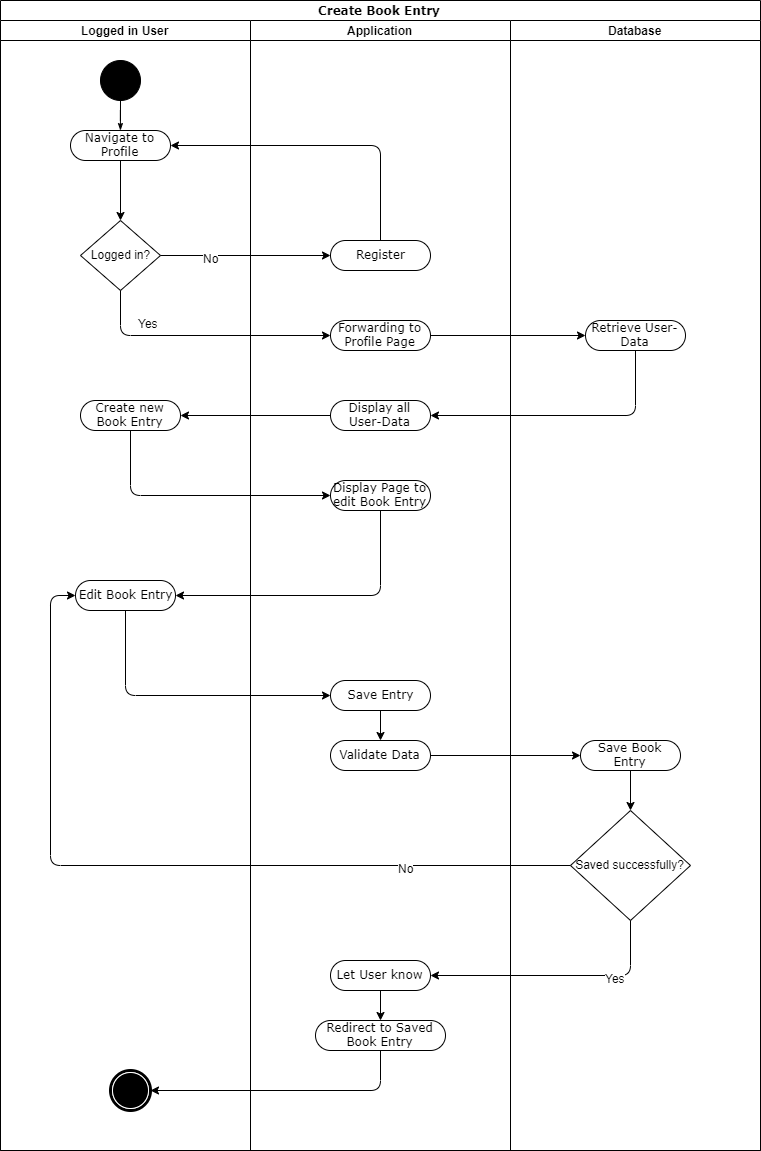

The diagram above was exported from draw.io. Its source (the exported page's mxGraphModel, read from the mxfile embedded in the PNG):
<mxGraphModel dx="1673" dy="941" grid="1" gridSize="10" guides="1" tooltips="1" connect="1" arrows="1" fold="1" page="1" pageScale="1" pageWidth="850" pageHeight="1100" background="#ffffff" math="0" shadow="0">
  <root>
    <mxCell id="0" />
    <mxCell id="1" parent="0" />
    <mxCell id="1c1d494c118603dd-1" value="Create Book Entry" style="swimlane;html=1;childLayout=stackLayout;startSize=20;rounded=0;shadow=0;comic=0;labelBackgroundColor=none;strokeColor=#000000;strokeWidth=1;fillColor=#ffffff;fontFamily=Verdana;fontSize=12;fontColor=#000000;align=center;" parent="1" vertex="1">
      <mxGeometry x="40" y="20" width="760" height="1150" as="geometry" />
    </mxCell>
    <mxCell id="1c1d494c118603dd-2" value="Logged in User" style="swimlane;html=1;startSize=20;" parent="1c1d494c118603dd-1" vertex="1">
      <mxGeometry y="20" width="250" height="1130" as="geometry" />
    </mxCell>
    <mxCell id="60571a20871a0731-4" value="" style="ellipse;whiteSpace=wrap;html=1;rounded=0;shadow=0;comic=0;labelBackgroundColor=none;strokeColor=#000000;strokeWidth=1;fillColor=#000000;fontFamily=Verdana;fontSize=12;fontColor=#000000;align=center;" parent="1c1d494c118603dd-2" vertex="1">
      <mxGeometry x="100" y="40" width="40" height="40" as="geometry" />
    </mxCell>
    <mxCell id="60571a20871a0731-8" value="Navigate to Profile" style="rounded=1;whiteSpace=wrap;html=1;shadow=0;comic=0;labelBackgroundColor=none;strokeColor=#000000;strokeWidth=1;fillColor=#ffffff;fontFamily=Verdana;fontSize=12;fontColor=#000000;align=center;arcSize=50;" parent="1c1d494c118603dd-2" vertex="1">
      <mxGeometry x="70" y="110" width="100" height="30" as="geometry" />
    </mxCell>
    <mxCell id="1c1d494c118603dd-27" style="edgeStyle=orthogonalEdgeStyle;rounded=0;html=1;labelBackgroundColor=none;startArrow=none;startFill=0;startSize=5;endArrow=classicThin;endFill=1;endSize=5;jettySize=auto;orthogonalLoop=1;strokeColor=#000000;strokeWidth=1;fontFamily=Verdana;fontSize=12;fontColor=#000000;" parent="1c1d494c118603dd-2" source="60571a20871a0731-4" target="60571a20871a0731-8" edge="1">
      <mxGeometry relative="1" as="geometry" />
    </mxCell>
    <mxCell id="PPhw1F0JAjPe-FE9N-6T-10" value="Create new Book Entry" style="rounded=1;whiteSpace=wrap;html=1;shadow=0;comic=0;labelBackgroundColor=none;strokeColor=#000000;strokeWidth=1;fillColor=#ffffff;fontFamily=Verdana;fontSize=12;fontColor=#000000;align=center;arcSize=50;" vertex="1" parent="1c1d494c118603dd-2">
      <mxGeometry x="80" y="380" width="100" height="30" as="geometry" />
    </mxCell>
    <mxCell id="PPhw1F0JAjPe-FE9N-6T-13" value="Logged in?" style="rhombus;whiteSpace=wrap;html=1;" vertex="1" parent="1c1d494c118603dd-2">
      <mxGeometry x="80" y="200" width="80" height="70" as="geometry" />
    </mxCell>
    <mxCell id="PPhw1F0JAjPe-FE9N-6T-15" value="" style="endArrow=classic;html=1;exitX=0.5;exitY=1;exitDx=0;exitDy=0;entryX=0.5;entryY=0;entryDx=0;entryDy=0;" edge="1" parent="1c1d494c118603dd-2" source="60571a20871a0731-8" target="PPhw1F0JAjPe-FE9N-6T-13">
      <mxGeometry width="50" height="50" relative="1" as="geometry">
        <mxPoint x="180" y="230" as="sourcePoint" />
        <mxPoint x="230" y="180" as="targetPoint" />
      </mxGeometry>
    </mxCell>
    <mxCell id="PPhw1F0JAjPe-FE9N-6T-24" value="Edit Book Entry" style="rounded=1;whiteSpace=wrap;html=1;shadow=0;comic=0;labelBackgroundColor=none;strokeColor=#000000;strokeWidth=1;fillColor=#ffffff;fontFamily=Verdana;fontSize=12;fontColor=#000000;align=center;arcSize=50;" vertex="1" parent="1c1d494c118603dd-2">
      <mxGeometry x="75" y="560" width="100" height="30" as="geometry" />
    </mxCell>
    <mxCell id="60571a20871a0731-5" value="" style="shape=mxgraph.bpmn.shape;html=1;verticalLabelPosition=bottom;labelBackgroundColor=#ffffff;verticalAlign=top;perimeter=ellipsePerimeter;outline=end;symbol=terminate;rounded=0;shadow=0;comic=0;strokeColor=#000000;strokeWidth=1;fillColor=#ffffff;fontFamily=Verdana;fontSize=12;fontColor=#000000;align=center;" parent="1c1d494c118603dd-2" vertex="1">
      <mxGeometry x="110" y="1050" width="40" height="40" as="geometry" />
    </mxCell>
    <mxCell id="PPhw1F0JAjPe-FE9N-6T-11" value="" style="endArrow=classic;html=1;exitX=0;exitY=0.5;exitDx=0;exitDy=0;entryX=1;entryY=0.5;entryDx=0;entryDy=0;" edge="1" parent="1c1d494c118603dd-1" source="PPhw1F0JAjPe-FE9N-6T-7" target="PPhw1F0JAjPe-FE9N-6T-10">
      <mxGeometry width="50" height="50" relative="1" as="geometry">
        <mxPoint x="370" y="560" as="sourcePoint" />
        <mxPoint x="420" y="510" as="targetPoint" />
      </mxGeometry>
    </mxCell>
    <mxCell id="PPhw1F0JAjPe-FE9N-6T-8" value="" style="endArrow=classic;html=1;exitX=0.5;exitY=1;exitDx=0;exitDy=0;entryX=1;entryY=0.5;entryDx=0;entryDy=0;" edge="1" parent="1c1d494c118603dd-1" source="PPhw1F0JAjPe-FE9N-6T-5" target="PPhw1F0JAjPe-FE9N-6T-7">
      <mxGeometry width="50" height="50" relative="1" as="geometry">
        <mxPoint x="645" y="450" as="sourcePoint" />
        <mxPoint x="680" y="440" as="targetPoint" />
        <Array as="points">
          <mxPoint x="635" y="415" />
        </Array>
      </mxGeometry>
    </mxCell>
    <mxCell id="1c1d494c118603dd-3" value="Application" style="swimlane;html=1;startSize=20;" parent="1c1d494c118603dd-1" vertex="1">
      <mxGeometry x="250" y="20" width="260" height="1130" as="geometry" />
    </mxCell>
    <mxCell id="PPhw1F0JAjPe-FE9N-6T-3" value="Forwarding to Profile Page" style="rounded=1;whiteSpace=wrap;html=1;shadow=0;comic=0;labelBackgroundColor=none;strokeColor=#000000;strokeWidth=1;fillColor=#ffffff;fontFamily=Verdana;fontSize=12;fontColor=#000000;align=center;arcSize=50;" vertex="1" parent="1c1d494c118603dd-3">
      <mxGeometry x="80" y="300" width="100" height="30" as="geometry" />
    </mxCell>
    <mxCell id="PPhw1F0JAjPe-FE9N-6T-7" value="Display all User-Data" style="rounded=1;whiteSpace=wrap;html=1;shadow=0;comic=0;labelBackgroundColor=none;strokeColor=#000000;strokeWidth=1;fillColor=#ffffff;fontFamily=Verdana;fontSize=12;fontColor=#000000;align=center;arcSize=50;" vertex="1" parent="1c1d494c118603dd-3">
      <mxGeometry x="80" y="380" width="100" height="30" as="geometry" />
    </mxCell>
    <mxCell id="PPhw1F0JAjPe-FE9N-6T-18" value="Register" style="rounded=1;whiteSpace=wrap;html=1;shadow=0;comic=0;labelBackgroundColor=none;strokeColor=#000000;strokeWidth=1;fillColor=#ffffff;fontFamily=Verdana;fontSize=12;fontColor=#000000;align=center;arcSize=50;" vertex="1" parent="1c1d494c118603dd-3">
      <mxGeometry x="80" y="220" width="100" height="30" as="geometry" />
    </mxCell>
    <mxCell id="PPhw1F0JAjPe-FE9N-6T-22" value="Display Page to edit Book Entry" style="rounded=1;whiteSpace=wrap;html=1;shadow=0;comic=0;labelBackgroundColor=none;strokeColor=#000000;strokeWidth=1;fillColor=#ffffff;fontFamily=Verdana;fontSize=12;fontColor=#000000;align=center;arcSize=50;" vertex="1" parent="1c1d494c118603dd-3">
      <mxGeometry x="80" y="460" width="100" height="30" as="geometry" />
    </mxCell>
    <mxCell id="PPhw1F0JAjPe-FE9N-6T-26" value="Save Entry" style="rounded=1;whiteSpace=wrap;html=1;shadow=0;comic=0;labelBackgroundColor=none;strokeColor=#000000;strokeWidth=1;fillColor=#ffffff;fontFamily=Verdana;fontSize=12;fontColor=#000000;align=center;arcSize=50;" vertex="1" parent="1c1d494c118603dd-3">
      <mxGeometry x="80" y="660" width="100" height="30" as="geometry" />
    </mxCell>
    <mxCell id="PPhw1F0JAjPe-FE9N-6T-28" value="Validate Data" style="rounded=1;whiteSpace=wrap;html=1;shadow=0;comic=0;labelBackgroundColor=none;strokeColor=#000000;strokeWidth=1;fillColor=#ffffff;fontFamily=Verdana;fontSize=12;fontColor=#000000;align=center;arcSize=50;" vertex="1" parent="1c1d494c118603dd-3">
      <mxGeometry x="80" y="720" width="100" height="30" as="geometry" />
    </mxCell>
    <mxCell id="PPhw1F0JAjPe-FE9N-6T-29" value="" style="endArrow=classic;html=1;entryX=0.5;entryY=0;entryDx=0;entryDy=0;exitX=0.5;exitY=1;exitDx=0;exitDy=0;" edge="1" parent="1c1d494c118603dd-3" source="PPhw1F0JAjPe-FE9N-6T-26" target="PPhw1F0JAjPe-FE9N-6T-28">
      <mxGeometry width="50" height="50" relative="1" as="geometry">
        <mxPoint x="-170" y="830" as="sourcePoint" />
        <mxPoint x="-120" y="780" as="targetPoint" />
      </mxGeometry>
    </mxCell>
    <mxCell id="PPhw1F0JAjPe-FE9N-6T-36" value="Let User know" style="rounded=1;whiteSpace=wrap;html=1;shadow=0;comic=0;labelBackgroundColor=none;strokeColor=#000000;strokeWidth=1;fillColor=#ffffff;fontFamily=Verdana;fontSize=12;fontColor=#000000;align=center;arcSize=50;" vertex="1" parent="1c1d494c118603dd-3">
      <mxGeometry x="80" y="940" width="100" height="30" as="geometry" />
    </mxCell>
    <mxCell id="PPhw1F0JAjPe-FE9N-6T-42" value="Redirect to Saved Book Entry" style="rounded=1;whiteSpace=wrap;html=1;shadow=0;comic=0;labelBackgroundColor=none;strokeColor=#000000;strokeWidth=1;fillColor=#ffffff;fontFamily=Verdana;fontSize=12;fontColor=#000000;align=center;arcSize=50;" vertex="1" parent="1c1d494c118603dd-3">
      <mxGeometry x="65" y="1000" width="130" height="30" as="geometry" />
    </mxCell>
    <mxCell id="PPhw1F0JAjPe-FE9N-6T-43" value="" style="endArrow=classic;html=1;exitX=0.5;exitY=1;exitDx=0;exitDy=0;entryX=0.5;entryY=0;entryDx=0;entryDy=0;" edge="1" parent="1c1d494c118603dd-3" source="PPhw1F0JAjPe-FE9N-6T-36" target="PPhw1F0JAjPe-FE9N-6T-42">
      <mxGeometry width="50" height="50" relative="1" as="geometry">
        <mxPoint x="80" y="1150" as="sourcePoint" />
        <mxPoint x="130" y="1100" as="targetPoint" />
      </mxGeometry>
    </mxCell>
    <mxCell id="1c1d494c118603dd-4" value="Database" style="swimlane;html=1;startSize=20;" parent="1c1d494c118603dd-1" vertex="1">
      <mxGeometry x="510" y="20" width="250" height="1130" as="geometry" />
    </mxCell>
    <mxCell id="PPhw1F0JAjPe-FE9N-6T-5" value="Retrieve User-Data" style="rounded=1;whiteSpace=wrap;html=1;shadow=0;comic=0;labelBackgroundColor=none;strokeColor=#000000;strokeWidth=1;fillColor=#ffffff;fontFamily=Verdana;fontSize=12;fontColor=#000000;align=center;arcSize=50;" vertex="1" parent="1c1d494c118603dd-4">
      <mxGeometry x="75" y="300" width="100" height="30" as="geometry" />
    </mxCell>
    <mxCell id="PPhw1F0JAjPe-FE9N-6T-30" value="Save Book Entry" style="rounded=1;whiteSpace=wrap;html=1;shadow=0;comic=0;labelBackgroundColor=none;strokeColor=#000000;strokeWidth=1;fillColor=#ffffff;fontFamily=Verdana;fontSize=12;fontColor=#000000;align=center;arcSize=50;" vertex="1" parent="1c1d494c118603dd-4">
      <mxGeometry x="70" y="720" width="100" height="30" as="geometry" />
    </mxCell>
    <mxCell id="PPhw1F0JAjPe-FE9N-6T-33" value="Saved successfully?" style="rhombus;whiteSpace=wrap;html=1;" vertex="1" parent="1c1d494c118603dd-4">
      <mxGeometry x="60" y="790" width="120" height="110" as="geometry" />
    </mxCell>
    <mxCell id="PPhw1F0JAjPe-FE9N-6T-35" value="" style="endArrow=classic;html=1;entryX=0.5;entryY=0;entryDx=0;entryDy=0;exitX=0.5;exitY=1;exitDx=0;exitDy=0;" edge="1" parent="1c1d494c118603dd-4" source="PPhw1F0JAjPe-FE9N-6T-30" target="PPhw1F0JAjPe-FE9N-6T-33">
      <mxGeometry width="50" height="50" relative="1" as="geometry">
        <mxPoint x="50" y="1060" as="sourcePoint" />
        <mxPoint x="100" y="1010" as="targetPoint" />
      </mxGeometry>
    </mxCell>
    <mxCell id="PPhw1F0JAjPe-FE9N-6T-6" value="" style="endArrow=classic;html=1;exitX=1;exitY=0.5;exitDx=0;exitDy=0;entryX=0;entryY=0.5;entryDx=0;entryDy=0;" edge="1" parent="1c1d494c118603dd-1" source="PPhw1F0JAjPe-FE9N-6T-3" target="PPhw1F0JAjPe-FE9N-6T-5">
      <mxGeometry width="50" height="50" relative="1" as="geometry">
        <mxPoint x="370" y="290" as="sourcePoint" />
        <mxPoint x="420" y="240" as="targetPoint" />
      </mxGeometry>
    </mxCell>
    <mxCell id="PPhw1F0JAjPe-FE9N-6T-16" value="" style="endArrow=classic;html=1;exitX=0.5;exitY=1;exitDx=0;exitDy=0;entryX=0;entryY=0.5;entryDx=0;entryDy=0;" edge="1" parent="1c1d494c118603dd-1" source="PPhw1F0JAjPe-FE9N-6T-13" target="PPhw1F0JAjPe-FE9N-6T-3">
      <mxGeometry width="50" height="50" relative="1" as="geometry">
        <mxPoint x="300" y="170" as="sourcePoint" />
        <mxPoint x="350" y="120" as="targetPoint" />
        <Array as="points">
          <mxPoint x="120" y="335" />
        </Array>
      </mxGeometry>
    </mxCell>
    <mxCell id="PPhw1F0JAjPe-FE9N-6T-17" value="Yes" style="text;html=1;resizable=0;points=[];align=center;verticalAlign=middle;labelBackgroundColor=#ffffff;" vertex="1" connectable="0" parent="PPhw1F0JAjPe-FE9N-6T-16">
      <mxGeometry x="-0.44" y="-1" relative="1" as="geometry">
        <mxPoint x="1" y="-14" as="offset" />
      </mxGeometry>
    </mxCell>
    <mxCell id="PPhw1F0JAjPe-FE9N-6T-19" value="" style="endArrow=classic;html=1;exitX=1;exitY=0.5;exitDx=0;exitDy=0;entryX=0;entryY=0.5;entryDx=0;entryDy=0;" edge="1" parent="1c1d494c118603dd-1" source="PPhw1F0JAjPe-FE9N-6T-13" target="PPhw1F0JAjPe-FE9N-6T-18">
      <mxGeometry width="50" height="50" relative="1" as="geometry">
        <mxPoint x="340" y="230" as="sourcePoint" />
        <mxPoint x="390" y="180" as="targetPoint" />
      </mxGeometry>
    </mxCell>
    <mxCell id="PPhw1F0JAjPe-FE9N-6T-20" value="No" style="text;html=1;resizable=0;points=[];align=center;verticalAlign=middle;labelBackgroundColor=#ffffff;" vertex="1" connectable="0" parent="PPhw1F0JAjPe-FE9N-6T-19">
      <mxGeometry x="-0.4118" y="-2" relative="1" as="geometry">
        <mxPoint as="offset" />
      </mxGeometry>
    </mxCell>
    <mxCell id="PPhw1F0JAjPe-FE9N-6T-21" value="" style="endArrow=classic;html=1;exitX=0.5;exitY=0;exitDx=0;exitDy=0;entryX=1;entryY=0.5;entryDx=0;entryDy=0;" edge="1" parent="1c1d494c118603dd-1" source="PPhw1F0JAjPe-FE9N-6T-18" target="60571a20871a0731-8">
      <mxGeometry width="50" height="50" relative="1" as="geometry">
        <mxPoint x="370" y="190" as="sourcePoint" />
        <mxPoint x="420" y="140" as="targetPoint" />
        <Array as="points">
          <mxPoint x="380" y="145" />
        </Array>
      </mxGeometry>
    </mxCell>
    <mxCell id="PPhw1F0JAjPe-FE9N-6T-23" value="" style="endArrow=classic;html=1;exitX=0.5;exitY=1;exitDx=0;exitDy=0;entryX=0;entryY=0.5;entryDx=0;entryDy=0;" edge="1" parent="1c1d494c118603dd-1" source="PPhw1F0JAjPe-FE9N-6T-10" target="PPhw1F0JAjPe-FE9N-6T-22">
      <mxGeometry width="50" height="50" relative="1" as="geometry">
        <mxPoint x="40" y="620" as="sourcePoint" />
        <mxPoint x="90" y="570" as="targetPoint" />
        <Array as="points">
          <mxPoint x="130" y="495" />
        </Array>
      </mxGeometry>
    </mxCell>
    <mxCell id="PPhw1F0JAjPe-FE9N-6T-25" value="" style="endArrow=classic;html=1;exitX=0.5;exitY=1;exitDx=0;exitDy=0;entryX=1;entryY=0.5;entryDx=0;entryDy=0;" edge="1" parent="1c1d494c118603dd-1" source="PPhw1F0JAjPe-FE9N-6T-22" target="PPhw1F0JAjPe-FE9N-6T-24">
      <mxGeometry width="50" height="50" relative="1" as="geometry">
        <mxPoint x="320" y="750" as="sourcePoint" />
        <mxPoint x="370" y="700" as="targetPoint" />
        <Array as="points">
          <mxPoint x="380" y="595" />
        </Array>
      </mxGeometry>
    </mxCell>
    <mxCell id="PPhw1F0JAjPe-FE9N-6T-27" value="" style="endArrow=classic;html=1;exitX=0.5;exitY=1;exitDx=0;exitDy=0;entryX=0;entryY=0.5;entryDx=0;entryDy=0;" edge="1" parent="1c1d494c118603dd-1" source="PPhw1F0JAjPe-FE9N-6T-24" target="PPhw1F0JAjPe-FE9N-6T-26">
      <mxGeometry width="50" height="50" relative="1" as="geometry">
        <mxPoint x="90" y="830" as="sourcePoint" />
        <mxPoint x="140" y="780" as="targetPoint" />
        <Array as="points">
          <mxPoint x="125" y="695" />
        </Array>
      </mxGeometry>
    </mxCell>
    <mxCell id="PPhw1F0JAjPe-FE9N-6T-31" value="" style="endArrow=classic;html=1;entryX=0;entryY=0.5;entryDx=0;entryDy=0;exitX=1;exitY=0.5;exitDx=0;exitDy=0;" edge="1" parent="1c1d494c118603dd-1" source="PPhw1F0JAjPe-FE9N-6T-28" target="PPhw1F0JAjPe-FE9N-6T-30">
      <mxGeometry width="50" height="50" relative="1" as="geometry">
        <mxPoint y="1220" as="sourcePoint" />
        <mxPoint x="50" y="1170" as="targetPoint" />
      </mxGeometry>
    </mxCell>
    <mxCell id="PPhw1F0JAjPe-FE9N-6T-37" value="" style="endArrow=classic;html=1;entryX=1;entryY=0.5;entryDx=0;entryDy=0;exitX=0.5;exitY=1;exitDx=0;exitDy=0;" edge="1" parent="1c1d494c118603dd-1" source="PPhw1F0JAjPe-FE9N-6T-33" target="PPhw1F0JAjPe-FE9N-6T-36">
      <mxGeometry width="50" height="50" relative="1" as="geometry">
        <mxPoint y="1220" as="sourcePoint" />
        <mxPoint x="50" y="1170" as="targetPoint" />
        <Array as="points">
          <mxPoint x="630" y="975" />
        </Array>
      </mxGeometry>
    </mxCell>
    <mxCell id="PPhw1F0JAjPe-FE9N-6T-38" value="Yes" style="text;html=1;resizable=0;points=[];align=center;verticalAlign=middle;labelBackgroundColor=#ffffff;" vertex="1" connectable="0" parent="PPhw1F0JAjPe-FE9N-6T-37">
      <mxGeometry x="-0.4361" y="2" relative="1" as="geometry">
        <mxPoint x="1" as="offset" />
      </mxGeometry>
    </mxCell>
    <mxCell id="PPhw1F0JAjPe-FE9N-6T-39" value="" style="endArrow=classic;html=1;exitX=0;exitY=0.5;exitDx=0;exitDy=0;entryX=0;entryY=0.5;entryDx=0;entryDy=0;" edge="1" parent="1c1d494c118603dd-1" source="PPhw1F0JAjPe-FE9N-6T-33" target="PPhw1F0JAjPe-FE9N-6T-24">
      <mxGeometry width="50" height="50" relative="1" as="geometry">
        <mxPoint x="310" y="890" as="sourcePoint" />
        <mxPoint x="50" y="590" as="targetPoint" />
        <Array as="points">
          <mxPoint x="50" y="865" />
          <mxPoint x="50" y="595" />
        </Array>
      </mxGeometry>
    </mxCell>
    <mxCell id="PPhw1F0JAjPe-FE9N-6T-41" value="No" style="text;html=1;resizable=0;points=[];align=center;verticalAlign=middle;labelBackgroundColor=#ffffff;" vertex="1" connectable="0" parent="PPhw1F0JAjPe-FE9N-6T-39">
      <mxGeometry x="-0.5942" y="2" relative="1" as="geometry">
        <mxPoint x="1" as="offset" />
      </mxGeometry>
    </mxCell>
    <mxCell id="PPhw1F0JAjPe-FE9N-6T-44" value="" style="endArrow=classic;html=1;exitX=0.5;exitY=1;exitDx=0;exitDy=0;entryX=1;entryY=0.5;entryDx=0;entryDy=0;" edge="1" parent="1c1d494c118603dd-1" source="PPhw1F0JAjPe-FE9N-6T-42" target="60571a20871a0731-5">
      <mxGeometry width="50" height="50" relative="1" as="geometry">
        <mxPoint x="310" y="1120" as="sourcePoint" />
        <mxPoint x="360" y="1070" as="targetPoint" />
        <Array as="points">
          <mxPoint x="380" y="1090" />
        </Array>
      </mxGeometry>
    </mxCell>
  </root>
</mxGraphModel>